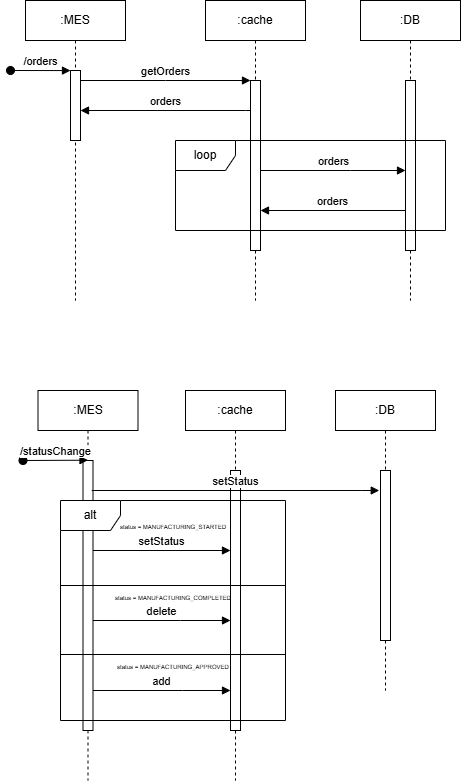

The diagram above was exported from draw.io. Its source (the exported page's mxGraphModel, read from the mxfile embedded in the PNG):
<mxGraphModel dx="668" dy="344" grid="1" gridSize="10" guides="1" tooltips="1" connect="1" arrows="1" fold="1" page="1" pageScale="1" pageWidth="850" pageHeight="1100" math="0" shadow="0">
  <root>
    <mxCell id="0" />
    <mxCell id="1" parent="0" />
    <mxCell id="aM9ryv3xv72pqoxQDRHE-1" parent="1" style="shape=umlLifeline;perimeter=lifelinePerimeter;whiteSpace=wrap;html=1;container=0;dropTarget=0;collapsible=0;recursiveResize=0;outlineConnect=0;portConstraint=eastwest;newEdgeStyle={&quot;edgeStyle&quot;:&quot;elbowEdgeStyle&quot;,&quot;elbow&quot;:&quot;vertical&quot;,&quot;curved&quot;:0,&quot;rounded&quot;:0};" value=":MES" vertex="1">
      <mxGeometry height="300" width="100" x="40" y="40" as="geometry" />
    </mxCell>
    <mxCell id="aM9ryv3xv72pqoxQDRHE-2" parent="aM9ryv3xv72pqoxQDRHE-1" style="html=1;points=[];perimeter=orthogonalPerimeter;outlineConnect=0;targetShapes=umlLifeline;portConstraint=eastwest;newEdgeStyle={&quot;edgeStyle&quot;:&quot;elbowEdgeStyle&quot;,&quot;elbow&quot;:&quot;vertical&quot;,&quot;curved&quot;:0,&quot;rounded&quot;:0};" value="" vertex="1">
      <mxGeometry height="70" width="10" x="45" y="70" as="geometry" />
    </mxCell>
    <mxCell id="aM9ryv3xv72pqoxQDRHE-3" edge="1" parent="aM9ryv3xv72pqoxQDRHE-1" style="html=1;verticalAlign=bottom;startArrow=oval;endArrow=block;startSize=8;edgeStyle=elbowEdgeStyle;elbow=vertical;curved=0;rounded=0;" target="aM9ryv3xv72pqoxQDRHE-2" value="/orders">
      <mxGeometry relative="1" as="geometry">
        <mxPoint x="-15" y="70" as="sourcePoint" />
      </mxGeometry>
    </mxCell>
    <mxCell id="aM9ryv3xv72pqoxQDRHE-5" parent="1" style="shape=umlLifeline;perimeter=lifelinePerimeter;whiteSpace=wrap;html=1;container=0;dropTarget=0;collapsible=0;recursiveResize=0;outlineConnect=0;portConstraint=eastwest;newEdgeStyle={&quot;edgeStyle&quot;:&quot;elbowEdgeStyle&quot;,&quot;elbow&quot;:&quot;vertical&quot;,&quot;curved&quot;:0,&quot;rounded&quot;:0};" value=":cache" vertex="1">
      <mxGeometry height="300" width="100" x="220" y="40" as="geometry" />
    </mxCell>
    <mxCell id="aM9ryv3xv72pqoxQDRHE-6" parent="aM9ryv3xv72pqoxQDRHE-5" style="html=1;points=[];perimeter=orthogonalPerimeter;outlineConnect=0;targetShapes=umlLifeline;portConstraint=eastwest;newEdgeStyle={&quot;edgeStyle&quot;:&quot;elbowEdgeStyle&quot;,&quot;elbow&quot;:&quot;vertical&quot;,&quot;curved&quot;:0,&quot;rounded&quot;:0};" value="" vertex="1">
      <mxGeometry height="170" width="10" x="45" y="80" as="geometry" />
    </mxCell>
    <mxCell id="aM9ryv3xv72pqoxQDRHE-7" edge="1" parent="1" source="aM9ryv3xv72pqoxQDRHE-2" style="html=1;verticalAlign=bottom;endArrow=block;edgeStyle=elbowEdgeStyle;elbow=horizontal;curved=0;rounded=0;" target="aM9ryv3xv72pqoxQDRHE-6" value="getOrders">
      <mxGeometry relative="1" as="geometry">
        <Array as="points">
          <mxPoint x="180" y="120" />
        </Array>
        <mxPoint x="195" y="130" as="sourcePoint" />
      </mxGeometry>
    </mxCell>
    <mxCell id="mClsYj4_RX-k7kdqpBDX-2" parent="1" style="shape=umlLifeline;perimeter=lifelinePerimeter;whiteSpace=wrap;html=1;container=0;dropTarget=0;collapsible=0;recursiveResize=0;outlineConnect=0;portConstraint=eastwest;newEdgeStyle={&quot;edgeStyle&quot;:&quot;elbowEdgeStyle&quot;,&quot;elbow&quot;:&quot;vertical&quot;,&quot;curved&quot;:0,&quot;rounded&quot;:0};" value=":DB" vertex="1">
      <mxGeometry height="300" width="100" x="375" y="40" as="geometry" />
    </mxCell>
    <mxCell id="mClsYj4_RX-k7kdqpBDX-3" parent="mClsYj4_RX-k7kdqpBDX-2" style="html=1;points=[];perimeter=orthogonalPerimeter;outlineConnect=0;targetShapes=umlLifeline;portConstraint=eastwest;newEdgeStyle={&quot;edgeStyle&quot;:&quot;elbowEdgeStyle&quot;,&quot;elbow&quot;:&quot;vertical&quot;,&quot;curved&quot;:0,&quot;rounded&quot;:0};" value="" vertex="1">
      <mxGeometry height="170" width="10" x="45" y="80" as="geometry" />
    </mxCell>
    <mxCell id="mClsYj4_RX-k7kdqpBDX-7" edge="1" parent="1" source="aM9ryv3xv72pqoxQDRHE-6" style="html=1;verticalAlign=bottom;endArrow=block;edgeStyle=elbowEdgeStyle;elbow=horizontal;curved=0;rounded=0;" target="aM9ryv3xv72pqoxQDRHE-2" value="orders">
      <mxGeometry relative="1" as="geometry">
        <Array as="points">
          <mxPoint x="260" y="150" />
        </Array>
        <mxPoint x="240" y="150" as="sourcePoint" />
        <mxPoint x="100" y="150" as="targetPoint" />
      </mxGeometry>
    </mxCell>
    <mxCell id="mClsYj4_RX-k7kdqpBDX-8" parent="1" style="shape=umlFrame;whiteSpace=wrap;html=1;pointerEvents=0;" value="loop" vertex="1">
      <mxGeometry height="90" width="270" x="190" y="180" as="geometry" />
    </mxCell>
    <mxCell id="mClsYj4_RX-k7kdqpBDX-11" edge="1" parent="1" source="aM9ryv3xv72pqoxQDRHE-6" style="html=1;verticalAlign=bottom;endArrow=block;edgeStyle=elbowEdgeStyle;elbow=horizontal;curved=0;rounded=0;" value="orders">
      <mxGeometry relative="1" as="geometry">
        <Array as="points">
          <mxPoint x="365" y="210" />
        </Array>
        <mxPoint x="280" y="210" as="sourcePoint" />
        <mxPoint x="420" y="210" as="targetPoint" />
      </mxGeometry>
    </mxCell>
    <mxCell id="mClsYj4_RX-k7kdqpBDX-12" edge="1" parent="1" style="html=1;verticalAlign=bottom;endArrow=block;edgeStyle=elbowEdgeStyle;elbow=horizontal;curved=0;rounded=0;" value="orders">
      <mxGeometry relative="1" as="geometry">
        <Array as="points" />
        <mxPoint x="420" y="250" as="sourcePoint" />
        <mxPoint x="275" y="250" as="targetPoint" />
      </mxGeometry>
    </mxCell>
    <mxCell id="mClsYj4_RX-k7kdqpBDX-13" parent="1" style="shape=umlLifeline;perimeter=lifelinePerimeter;whiteSpace=wrap;html=1;container=0;dropTarget=0;collapsible=0;recursiveResize=0;outlineConnect=0;portConstraint=eastwest;newEdgeStyle={&quot;edgeStyle&quot;:&quot;elbowEdgeStyle&quot;,&quot;elbow&quot;:&quot;vertical&quot;,&quot;curved&quot;:0,&quot;rounded&quot;:0};" value=":MES" vertex="1">
      <mxGeometry height="390" width="100" x="52.5" y="430" as="geometry" />
    </mxCell>
    <mxCell id="mClsYj4_RX-k7kdqpBDX-14" parent="mClsYj4_RX-k7kdqpBDX-13" style="html=1;points=[];perimeter=orthogonalPerimeter;outlineConnect=0;targetShapes=umlLifeline;portConstraint=eastwest;newEdgeStyle={&quot;edgeStyle&quot;:&quot;elbowEdgeStyle&quot;,&quot;elbow&quot;:&quot;vertical&quot;,&quot;curved&quot;:0,&quot;rounded&quot;:0};" value="" vertex="1">
      <mxGeometry height="270" width="10" x="45" y="70" as="geometry" />
    </mxCell>
    <mxCell id="mClsYj4_RX-k7kdqpBDX-15" edge="1" parent="mClsYj4_RX-k7kdqpBDX-13" style="html=1;verticalAlign=bottom;startArrow=oval;endArrow=block;startSize=8;edgeStyle=elbowEdgeStyle;elbow=vertical;curved=0;rounded=0;" target="mClsYj4_RX-k7kdqpBDX-14" value="/statusChange">
      <mxGeometry relative="1" as="geometry">
        <mxPoint x="-15" y="70" as="sourcePoint" />
      </mxGeometry>
    </mxCell>
    <mxCell id="mClsYj4_RX-k7kdqpBDX-16" parent="1" style="shape=umlLifeline;perimeter=lifelinePerimeter;whiteSpace=wrap;html=1;container=0;dropTarget=0;collapsible=0;recursiveResize=0;outlineConnect=0;portConstraint=eastwest;newEdgeStyle={&quot;edgeStyle&quot;:&quot;elbowEdgeStyle&quot;,&quot;elbow&quot;:&quot;vertical&quot;,&quot;curved&quot;:0,&quot;rounded&quot;:0};" value=":cache" vertex="1">
      <mxGeometry height="390" width="100" x="200" y="430" as="geometry" />
    </mxCell>
    <mxCell id="mClsYj4_RX-k7kdqpBDX-17" parent="mClsYj4_RX-k7kdqpBDX-16" style="html=1;points=[];perimeter=orthogonalPerimeter;outlineConnect=0;targetShapes=umlLifeline;portConstraint=eastwest;newEdgeStyle={&quot;edgeStyle&quot;:&quot;elbowEdgeStyle&quot;,&quot;elbow&quot;:&quot;vertical&quot;,&quot;curved&quot;:0,&quot;rounded&quot;:0};" value="" vertex="1">
      <mxGeometry height="260" width="10" x="45" y="80" as="geometry" />
    </mxCell>
    <mxCell id="mClsYj4_RX-k7kdqpBDX-18" edge="1" parent="1" style="html=1;verticalAlign=bottom;endArrow=block;edgeStyle=elbowEdgeStyle;elbow=horizontal;curved=0;rounded=0;" value="setStatus">
      <mxGeometry relative="1" as="geometry">
        <Array as="points">
          <mxPoint x="192.5" y="589.9999999999999" />
        </Array>
        <mxPoint x="107.5" y="589.9999999999999" as="sourcePoint" />
        <mxPoint x="245" y="589.9999999999999" as="targetPoint" />
      </mxGeometry>
    </mxCell>
    <mxCell id="mClsYj4_RX-k7kdqpBDX-19" parent="1" style="shape=umlLifeline;perimeter=lifelinePerimeter;whiteSpace=wrap;html=1;container=0;dropTarget=0;collapsible=0;recursiveResize=0;outlineConnect=0;portConstraint=eastwest;newEdgeStyle={&quot;edgeStyle&quot;:&quot;elbowEdgeStyle&quot;,&quot;elbow&quot;:&quot;vertical&quot;,&quot;curved&quot;:0,&quot;rounded&quot;:0};" value=":DB" vertex="1">
      <mxGeometry height="300" width="100" x="350" y="430" as="geometry" />
    </mxCell>
    <mxCell id="mClsYj4_RX-k7kdqpBDX-20" parent="mClsYj4_RX-k7kdqpBDX-19" style="html=1;points=[];perimeter=orthogonalPerimeter;outlineConnect=0;targetShapes=umlLifeline;portConstraint=eastwest;newEdgeStyle={&quot;edgeStyle&quot;:&quot;elbowEdgeStyle&quot;,&quot;elbow&quot;:&quot;vertical&quot;,&quot;curved&quot;:0,&quot;rounded&quot;:0};" value="" vertex="1">
      <mxGeometry height="170" width="10" x="45" y="80" as="geometry" />
    </mxCell>
    <mxCell id="mClsYj4_RX-k7kdqpBDX-23" edge="1" parent="1" style="html=1;verticalAlign=bottom;endArrow=block;edgeStyle=elbowEdgeStyle;elbow=horizontal;curved=0;rounded=0;" value="setStatus">
      <mxGeometry relative="1" as="geometry">
        <Array as="points">
          <mxPoint x="376.25" y="530" />
        </Array>
        <mxPoint x="106.25" y="530" as="sourcePoint" />
        <mxPoint x="393.75" y="529.9999999999999" as="targetPoint" />
      </mxGeometry>
    </mxCell>
    <mxCell id="mClsYj4_RX-k7kdqpBDX-26" parent="1" style="shape=umlFrame;whiteSpace=wrap;html=1;pointerEvents=0;" value="alt" vertex="1">
      <mxGeometry height="220" width="225" x="75" y="540" as="geometry" />
    </mxCell>
    <mxCell id="mClsYj4_RX-k7kdqpBDX-27" parent="1" style="line;strokeWidth=1;fillColor=none;align=left;verticalAlign=middle;spacingTop=-1;spacingLeft=3;spacingRight=3;rotatable=0;labelPosition=right;points=[];portConstraint=eastwest;strokeColor=inherit;" value="" vertex="1">
      <mxGeometry height="8" width="225" x="75" y="621" as="geometry" />
    </mxCell>
    <mxCell id="mClsYj4_RX-k7kdqpBDX-28" parent="1" style="line;strokeWidth=1;fillColor=none;align=left;verticalAlign=middle;spacingTop=-1;spacingLeft=3;spacingRight=3;rotatable=0;labelPosition=right;points=[];portConstraint=eastwest;strokeColor=inherit;" value="" vertex="1">
      <mxGeometry height="8" width="225" x="75" y="690" as="geometry" />
    </mxCell>
    <mxCell id="mClsYj4_RX-k7kdqpBDX-29" edge="1" parent="1" source="mClsYj4_RX-k7kdqpBDX-14" style="html=1;verticalAlign=bottom;endArrow=block;edgeStyle=elbowEdgeStyle;elbow=horizontal;curved=0;rounded=0;" target="mClsYj4_RX-k7kdqpBDX-17" value="delete">
      <mxGeometry relative="1" as="geometry">
        <Array as="points">
          <mxPoint x="195" y="660" />
        </Array>
        <mxPoint x="110" y="660" as="sourcePoint" />
        <mxPoint x="240" y="660" as="targetPoint" />
      </mxGeometry>
    </mxCell>
    <mxCell id="mClsYj4_RX-k7kdqpBDX-30" edge="1" parent="1" source="mClsYj4_RX-k7kdqpBDX-14" style="html=1;verticalAlign=bottom;endArrow=block;edgeStyle=elbowEdgeStyle;elbow=horizontal;curved=0;rounded=0;" target="mClsYj4_RX-k7kdqpBDX-17" value="add">
      <mxGeometry relative="1" as="geometry">
        <Array as="points">
          <mxPoint x="197" y="730" />
        </Array>
        <mxPoint x="110" y="730" as="sourcePoint" />
        <mxPoint x="247" y="730" as="targetPoint" />
      </mxGeometry>
    </mxCell>
    <mxCell id="mClsYj4_RX-k7kdqpBDX-31" parent="1" style="text;html=1;whiteSpace=wrap;strokeColor=none;fillColor=none;align=center;verticalAlign=middle;rounded=0;strokeWidth=1;" value="&lt;font style=&quot;font-size: 6px;&quot;&gt;status = MANUFACTURING_STARTED&lt;/font&gt;" vertex="1">
      <mxGeometry height="30" width="120" x="127.5" y="550" as="geometry" />
    </mxCell>
    <mxCell id="mClsYj4_RX-k7kdqpBDX-32" parent="1" style="text;html=1;whiteSpace=wrap;strokeColor=none;fillColor=none;align=center;verticalAlign=middle;rounded=0;strokeWidth=1;" value="&lt;font style=&quot;font-size: 6px;&quot;&gt;status = MANUFACTURING_COMPLETED&lt;/font&gt;" vertex="1">
      <mxGeometry height="30" width="120" x="127.5" y="621" as="geometry" />
    </mxCell>
    <mxCell id="mClsYj4_RX-k7kdqpBDX-33" parent="1" style="text;html=1;whiteSpace=wrap;strokeColor=none;fillColor=none;align=center;verticalAlign=middle;rounded=0;strokeWidth=1;" value="&lt;font style=&quot;font-size: 6px;&quot;&gt;status = MANUFACTURING_APPROVED&lt;/font&gt;" vertex="1">
      <mxGeometry height="30" width="120" x="127.5" y="690" as="geometry" />
    </mxCell>
  </root>
</mxGraphModel>